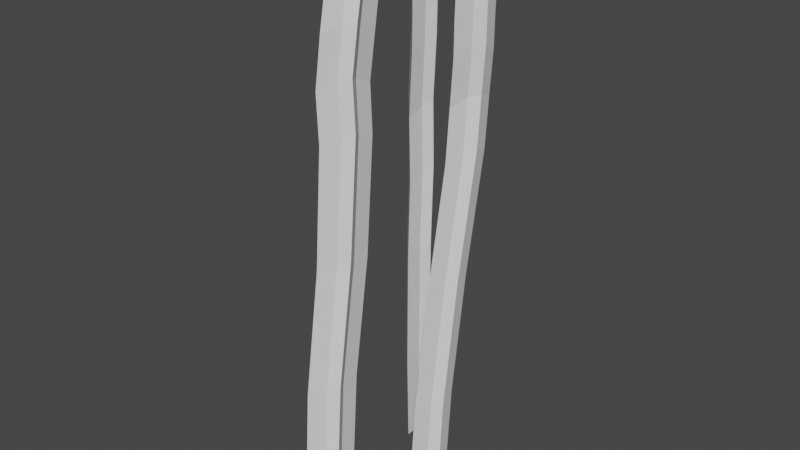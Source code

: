 # Source: SeagrassTripleLowTriCount.blend  (saved by Blender 2.80.75; exported with 4.5.12 LTS)
import bpy
from mathutils import Matrix  # noqa: F401  (used for matrix-valued properties, if any)

bpy.ops.wm.read_factory_settings(use_empty=True)
scene = bpy.context.scene
scene.name = 'Scene'

# ---- collections
col_collection = bpy.data.collections.new('Collection'); scene.collection.children.link(col_collection)

# ---- world
world_world = bpy.data.worlds.new('World'); scene.world = world_world
world_world.use_nodes = True; world_world.node_tree.nodes.clear()
_N = world_world.node_tree.nodes; _L = world_world.node_tree.links
n0 = _N.new('ShaderNodeOutputWorld'); n0.name = 'World Output'; n0.location = (300, 300)
n1 = _N.new('ShaderNodeBackground'); n1.name = 'Background'; n1.location = (10, 300)
n1.inputs[0].default_value = (0.05088, 0.05088, 0.05088, 1.0)
_L.new(n1.outputs[0], n0.inputs[0])
n0.is_active_output = True
world_world.color = (0.05088, 0.05088, 0.05088)
world_world.use_sun_shadow = False
world_world.sun_shadow_jitter_overblur = 0.0

# ---- meshes
me_cube_003 = bpy.data.meshes.new('Cube.003')
me_cube_003.from_pydata([(0.0, -1.414, -1.0), (0.1592, -0.6358, 11.72), (-0.5771, 0.0, -1.0), (-0.4179, 0.7784, 12.01), (0.4948, 0.0, -1.0), (0.654, 0.7784, 12.01), (0.0, 1.414, -1.0), (0.1592, 2.193, 11.72), (0.1848, 0.4714, -1.0), (0.344, 1.25, 11.91), (0.1848, -0.4714, -1.0), (0.344, 0.307, 11.91), (0.0, -1.399, 1.359), (0.0, -0.971, 4.503), (0.0, -0.2954, 7.648), (-0.05487, -0.1733, 8.94), (0.09003, -0.3713, 10.08), (0.1382, -0.5517, 10.91), (-0.4378, 0.8579, 11.18), (-0.4836, 1.03, 10.34), (-0.6291, 1.233, 9.177), (-0.5771, 1.123, 7.847), (-0.5771, 0.4358, 4.63), (-0.5771, 0.01211, 1.413), (0.1382, 2.277, 10.91), (0.09003, 2.457, 10.08), (-0.05487, 2.655, 8.94), (0.0, 2.533, 7.648), (0.0, 1.857, 4.503), (0.0, 1.429, 1.359), (0.634, 0.8585, 11.18), (0.5882, 1.031, 10.34), (0.4428, 1.233, 9.177), (0.4948, 1.123, 7.847), (0.4948, 0.4366, 4.63), (0.4948, 0.01229, 1.413), (0.3238, 1.331, 11.09), (0.2764, 1.509, 10.25), (0.1309, 1.71, 9.097), (0.1848, 1.593, 7.78), (0.1848, 0.9184, 4.588), (0.1848, 0.4858, 1.395), (0.3238, 0.3881, 11.09), (0.2764, 0.566, 10.25), (0.1326, 0.7583, 9.099), (0.1848, 0.65, 7.78), (0.1848, -0.02444, 4.588), (0.1848, -0.457, 1.395)], [], [(15, 16, 19, 20), (18, 24, 25, 19), (36, 9, 5, 30), (42, 17, 16, 43), (8, 4, 10), (2, 6, 8, 10, 0), (7, 3, 1, 11, 9), (25, 24, 36, 37), (16, 17, 18, 19), (23, 29, 6, 2), (10, 47, 12, 0), (9, 11, 5), (8, 41, 35, 4), (30, 5, 11, 42), (19, 25, 26, 20), (42, 11, 1, 17), (23, 2, 0, 12), (22, 23, 12, 13), (32, 44, 45, 33), (20, 26, 27, 21), (4, 35, 47, 10), (38, 32, 33, 39), (43, 16, 15, 44), (6, 29, 41, 8), (28, 40, 41, 29), (27, 39, 40, 28), (21, 22, 13, 14), (32, 31, 43, 44), (31, 30, 42, 43), (34, 46, 47, 35), (33, 45, 46, 34), (21, 27, 28, 22), (20, 21, 14, 15), (46, 13, 12, 47), (45, 14, 13, 46), (27, 26, 38, 39), (40, 34, 35, 41), (39, 33, 34, 40), (14, 45, 44, 15), (26, 25, 37, 38), (38, 37, 31, 32), (37, 36, 30, 31), (22, 28, 29, 23), (3, 7, 24, 18), (7, 9, 36, 24), (1, 3, 18, 17)])
_uv = me_cube_003.uv_layers.new(name='UVMap')
_uv.uv.foreach_set('vector', [0.3164, 0.6348, 0.328, 0.7072, 0.2702, 0.7267, 0.2583, 0.6532, 0.2814, 0.7798, 0.1968, 0.7697, 0.1853, 0.7177, 0.2702, 0.7267, 0.06816, 0.05675, 0.07516, 0.005258, 0.09309, 0.0, 0.08613, 0.05187, 0.1159, 0.06036, 0.1665, 0.07602, 0.155, 0.128, 0.1044, 0.1131, 0.4496, 0.8907, 0.4571, 0.9255, 0.4326, 0.9473, 0.4018, 0.903, 0.4571, 0.8302, 0.4496, 0.8907, 0.4326, 0.9473, 0.406, 1.0, 0.573, 0.9991, 0.5727, 0.903, 0.6271, 0.8306, 0.6198, 0.8914, 0.6017, 0.9476, 0.01186, 0.1172, 0.02335, 0.0652, 0.06816, 0.05675, 0.05673, 0.1095, 0.328, 0.7072, 0.3394, 0.7592, 0.2814, 0.7798, 0.2702, 0.7267, 0.2875, 0.1564, 0.2038, 0.1602, 0.1951, 0.01054, 0.2783, 0.00338, 0.1133, 0.8311, 0.1222, 0.6792, 0.1735, 0.6857, 0.1648, 0.8353, 0.6017, 0.9476, 0.6198, 0.8914, 0.6271, 0.9266, 0.06559, 0.8275, 0.07454, 0.6756, 0.09227, 0.6753, 0.08314, 0.8284, 0.08613, 0.05187, 0.09309, 0.0, 0.1229, 0.008866, 0.1159, 0.06036, 0.2702, 0.7267, 0.1853, 0.7177, 0.1737, 0.6454, 0.2583, 0.6532, 0.1159, 0.06036, 0.1229, 0.008866, 0.1735, 0.02525, 0.1665, 0.07602, 0.2875, 0.1564, 0.2783, 0.00338, 0.3377, 0.0, 0.3465, 0.1496, 0.2791, 0.362, 0.2875, 0.1564, 0.3465, 0.1496, 0.3376, 0.3507, 0.06294, 0.1783, 0.09296, 0.1861, 0.09205, 0.2699, 0.06207, 0.263, 0.2583, 0.6532, 0.1737, 0.6454, 0.1735, 0.5632, 0.2574, 0.5686, 0.08314, 0.8284, 0.09227, 0.6753, 0.1222, 0.6792, 0.1133, 0.8311, 0.04485, 0.1825, 0.06294, 0.1783, 0.06207, 0.263, 0.04435, 0.2663, 0.1044, 0.1131, 0.155, 0.128, 0.1433, 0.2003, 0.09296, 0.1861, 0.02165, 0.8245, 0.03043, 0.6748, 0.07454, 0.6756, 0.06559, 0.8275, 0.02147, 0.4737, 0.06556, 0.4714, 0.07454, 0.6756, 0.03043, 0.6748, 0.0, 0.2717, 0.04435, 0.2663, 0.06556, 0.4714, 0.02147, 0.4737, 0.2574, 0.5686, 0.2791, 0.362, 0.3376, 0.3507, 0.3162, 0.5526, 0.06294, 0.1783, 0.07493, 0.1049, 0.1044, 0.1131, 0.09296, 0.1861, 0.07493, 0.1049, 0.08613, 0.05187, 0.1159, 0.06036, 0.1044, 0.1131, 0.08381, 0.4696, 0.1133, 0.475, 0.1222, 0.6792, 0.09227, 0.6753, 0.06207, 0.263, 0.09205, 0.2699, 0.1133, 0.475, 0.08381, 0.4696, 0.2574, 0.5686, 0.1735, 0.5632, 0.1949, 0.3612, 0.2791, 0.362, 0.2583, 0.6532, 0.2574, 0.5686, 0.3162, 0.5526, 0.3164, 0.6348, 0.1133, 0.475, 0.1646, 0.4846, 0.1735, 0.6857, 0.1222, 0.6792, 0.09205, 0.2699, 0.1431, 0.2825, 0.1646, 0.4846, 0.1133, 0.475, 0.0, 0.2717, 0.0001597, 0.1895, 0.04485, 0.1825, 0.04435, 0.2663, 0.06556, 0.4714, 0.08381, 0.4696, 0.09227, 0.6753, 0.07454, 0.6756, 0.04435, 0.2663, 0.06207, 0.263, 0.08381, 0.4696, 0.06556, 0.4714, 0.1431, 0.2825, 0.09205, 0.2699, 0.09296, 0.1861, 0.1433, 0.2003, 0.0001597, 0.1895, 0.01186, 0.1172, 0.05673, 0.1095, 0.04485, 0.1825, 0.04485, 0.1825, 0.05673, 0.1095, 0.07493, 0.1049, 0.06294, 0.1783, 0.05673, 0.1095, 0.06816, 0.05675, 0.08613, 0.05187, 0.07493, 0.1049, 0.2791, 0.362, 0.1949, 0.3612, 0.2038, 0.1602, 0.2875, 0.1564, 0.2883, 0.8316, 0.2038, 0.8205, 0.1968, 0.7697, 0.2814, 0.7798, 0.03043, 0.01443, 0.07516, 0.005258, 0.06816, 0.05675, 0.02335, 0.0652, 0.3465, 0.8099, 0.2883, 0.8316, 0.2814, 0.7798, 0.3394, 0.7592])
me_cube_003.use_remesh_preserve_volume = False
me_cube_003.use_remesh_preserve_attributes = False
me_cube_003.use_mirror_vertex_groups = False
me_cube_003.update()
me_cube_001 = bpy.data.meshes.new('Cube.001')
me_cube_001.from_pydata([(0.0, -1.414, -1.0), (0.1592, -0.6358, 11.72), (-0.5771, 0.0, -1.0), (-0.4179, 0.7784, 12.01), (0.4948, 0.0, -1.0), (0.654, 0.7784, 12.01), (0.0, 1.414, -1.0), (0.1592, 2.193, 11.72), (0.1848, 0.4714, -1.0), (0.344, 1.25, 11.91), (0.1848, -0.4714, -1.0), (0.344, 0.307, 11.91), (0.0, -1.399, 1.359), (-0.01218, -1.078, 4.518), (-0.04081, -0.6316, 6.546), (-0.0937, -0.4997, 8.216), (0.07148, -0.5301, 9.882), (0.135, -0.5799, 10.91), (-0.4408, 0.8316, 11.19), (-0.5016, 0.8755, 10.16), (-0.6679, 0.9073, 8.471), (-0.618, 0.7872, 6.744), (-0.5887, 0.3345, 4.638), (-0.5771, 0.01211, 1.413), (0.1335, 2.236, 10.91), (0.07136, 2.297, 9.882), (-0.0937, 2.329, 8.216), (-0.04081, 2.197, 6.546), (-0.01218, 1.75, 4.518), (0.0, 1.429, 1.359), (0.631, 0.8322, 11.19), (0.5702, 0.8759, 10.16), (0.404, 0.9074, 8.471), (0.454, 0.7871, 6.744), (0.482, 0.3235, 4.638), (0.4948, 0.01229, 1.413), (0.3195, 1.294, 11.09), (0.257, 1.342, 10.06), (0.09217, 1.384, 8.385), (0.144, 1.257, 6.678), (0.1722, 0.807, 4.601), (0.1848, 0.4858, 1.395), (0.3207, 0.3611, 11.1), (0.2581, 0.4095, 10.07), (0.09383, 0.4323, 8.387), (0.144, 0.3138, 6.678), (0.1707, -0.1487, 4.584), (0.1848, -0.457, 1.395)], [], [(15, 16, 19, 20), (18, 24, 25, 19), (36, 9, 5, 30), (42, 17, 16, 43), (8, 4, 10), (2, 6, 8, 10, 0), (7, 3, 1, 11, 9), (25, 24, 36, 37), (16, 17, 18, 19), (23, 29, 6, 2), (10, 47, 12, 0), (9, 11, 5), (8, 41, 35, 4), (30, 5, 11, 42), (19, 25, 26, 20), (42, 11, 1, 17), (23, 2, 0, 12), (22, 23, 12, 13), (32, 44, 45, 33), (20, 26, 27, 21), (4, 35, 47, 10), (38, 32, 33, 39), (43, 16, 15, 44), (6, 29, 41, 8), (28, 40, 41, 29), (27, 39, 40, 28), (21, 22, 13, 14), (32, 31, 43, 44), (31, 30, 42, 43), (34, 46, 47, 35), (33, 45, 46, 34), (21, 27, 28, 22), (20, 21, 14, 15), (46, 13, 12, 47), (45, 14, 13, 46), (27, 26, 38, 39), (40, 34, 35, 41), (39, 33, 34, 40), (14, 45, 44, 15), (26, 25, 37, 38), (38, 37, 31, 32), (37, 36, 30, 31), (22, 28, 29, 23), (3, 7, 24, 18), (7, 9, 36, 24), (1, 3, 18, 17)])
_uv = me_cube_001.uv_layers.new(name='UVMap')
_uv.uv.foreach_set('vector', [0.9842, 0.5883, 0.9891, 0.6942, 0.9311, 0.7167, 0.9261, 0.6093, 0.9362, 0.7819, 0.8524, 0.7711, 0.8464, 0.7062, 0.9311, 0.7167, 0.737, 0.05634, 0.7421, 0.004715, 0.7599, 0.0, 0.7544, 0.05166, 0.7842, 0.06011, 0.8348, 0.07623, 0.8294, 0.1415, 0.7788, 0.1254, 0.5049, 0.8907, 0.5124, 0.9255, 0.4879, 0.9473, 0.4571, 0.903, 0.5124, 0.8302, 0.5049, 0.8907, 0.4879, 0.9473, 0.4614, 1.0, 0.5186, 0.9991, 0.5183, 0.903, 0.5727, 0.8306, 0.5654, 0.8914, 0.5473, 0.9476, 0.6866, 0.1295, 0.6925, 0.06454, 0.737, 0.05634, 0.7317, 0.1219, 0.9891, 0.6942, 0.9944, 0.7595, 0.9362, 0.7819, 0.9311, 0.7167, 0.9409, 0.1579, 0.8573, 0.1617, 0.8485, 0.01198, 0.9318, 0.004811, 0.7801, 0.8314, 0.7891, 0.6794, 0.8403, 0.6861, 0.8316, 0.8357, 0.5473, 0.9476, 0.5654, 0.8914, 0.5727, 0.9266, 0.7325, 0.8273, 0.7415, 0.6754, 0.7591, 0.6756, 0.75, 0.8287, 0.7544, 0.05166, 0.7599, 0.0, 0.7897, 0.008733, 0.7842, 0.06011, 0.9311, 0.7167, 0.8464, 0.7062, 0.8415, 0.6003, 0.9261, 0.6093, 0.7842, 0.06011, 0.7897, 0.008733, 0.8403, 0.02533, 0.8348, 0.07623, 0.9409, 0.1579, 0.9318, 0.004811, 0.9912, 0.0, 1.0, 0.1497, 0.9379, 0.3639, 0.9409, 0.1579, 1.0, 0.1497, 0.9968, 0.3514, 0.7442, 0.2242, 0.7743, 0.2322, 0.7723, 0.341, 0.7423, 0.3342, 0.9261, 0.6093, 0.8415, 0.6003, 0.8403, 0.4939, 0.9242, 0.4994, 0.75, 0.8287, 0.7591, 0.6756, 0.7891, 0.6794, 0.7801, 0.8314, 0.7262, 0.2283, 0.7442, 0.2242, 0.7423, 0.3342, 0.7247, 0.337, 0.7788, 0.1254, 0.8294, 0.1415, 0.8245, 0.2474, 0.7743, 0.2322, 0.6887, 0.8237, 0.6975, 0.674, 0.7415, 0.6754, 0.7325, 0.8273, 0.6942, 0.4723, 0.7384, 0.4706, 0.7415, 0.6754, 0.6975, 0.674, 0.6805, 0.3417, 0.7247, 0.337, 0.7384, 0.4706, 0.6942, 0.4723, 0.9242, 0.4994, 0.9379, 0.3639, 0.9968, 0.3514, 0.983, 0.4819, 0.7442, 0.2242, 0.7493, 0.1168, 0.7788, 0.1254, 0.7743, 0.2322, 0.7493, 0.1168, 0.7544, 0.05166, 0.7842, 0.06011, 0.7788, 0.1254, 0.7567, 0.4697, 0.7867, 0.4758, 0.7891, 0.6794, 0.7591, 0.6756, 0.7423, 0.3342, 0.7723, 0.341, 0.7867, 0.4758, 0.7567, 0.4697, 0.9242, 0.4994, 0.8403, 0.4939, 0.8541, 0.3634, 0.9379, 0.3639, 0.9261, 0.6093, 0.9242, 0.4994, 0.983, 0.4819, 0.9842, 0.5883, 0.7867, 0.4758, 0.8371, 0.4843, 0.8403, 0.6861, 0.7891, 0.6794, 0.7723, 0.341, 0.8233, 0.3538, 0.8371, 0.4843, 0.7867, 0.4758, 0.6805, 0.3417, 0.6816, 0.2353, 0.7262, 0.2283, 0.7247, 0.337, 0.7384, 0.4706, 0.7567, 0.4697, 0.7591, 0.6756, 0.7415, 0.6754, 0.7247, 0.337, 0.7423, 0.3342, 0.7567, 0.4697, 0.7384, 0.4706, 0.8233, 0.3538, 0.7723, 0.341, 0.7743, 0.2322, 0.8245, 0.2474, 0.6816, 0.2353, 0.6866, 0.1295, 0.7317, 0.1219, 0.7262, 0.2283, 0.7262, 0.2283, 0.7317, 0.1219, 0.7493, 0.1168, 0.7442, 0.2242, 0.7317, 0.1219, 0.737, 0.05634, 0.7544, 0.05166, 0.7493, 0.1168, 0.9379, 0.3639, 0.8541, 0.3634, 0.8573, 0.1617, 0.9409, 0.1579, 0.9417, 0.8335, 0.8573, 0.8224, 0.8524, 0.7711, 0.9362, 0.7819, 0.6975, 0.01328, 0.7421, 0.004715, 0.737, 0.05634, 0.6925, 0.06454, 1.0, 0.8104, 0.9417, 0.8335, 0.9362, 0.7819, 0.9944, 0.7595])
me_cube_001.use_remesh_preserve_volume = False
me_cube_001.use_remesh_preserve_attributes = False
me_cube_001.use_mirror_vertex_groups = False
me_cube_001.update()
me_cube_002 = bpy.data.meshes.new('Cube.002')
me_cube_002.from_pydata([(0.0, -1.414, -1.0), (0.1718, -0.7269, 11.7), (-0.5771, 0.0, -1.0), (-0.4071, 0.7003, 11.99), (0.4948, 0.0, -1.0), (0.6648, 0.7003, 11.99), (0.0, 1.414, -1.0), (0.1785, 2.053, 11.69), (0.1848, 0.4714, -1.0), (0.3603, 1.132, 11.88), (0.1848, -0.4714, -1.0), (0.3555, 0.2242, 11.89), (0.0, -1.399, 1.359), (0.0, -0.971, 4.503), (0.09957, -1.017, 7.482), (0.09122, -1.232, 8.696), (0.1968, -1.145, 9.907), (0.1925, -0.9454, 10.82), (-0.3854, 0.4788, 11.1), (-0.3779, 0.2648, 10.16), (-0.483, 0.1749, 8.933), (-0.4798, 0.4182, 7.684), (-0.5771, 0.4358, 4.63), (-0.5771, 0.01211, 1.413), (0.2, 1.829, 10.81), (0.1968, 1.684, 9.907), (0.09122, 1.597, 8.696), (0.09957, 1.812, 7.482), (0.0, 1.857, 4.503), (0.0, 1.429, 1.359), (0.6864, 0.4793, 11.1), (0.694, 0.2651, 10.16), (0.5888, 0.1751, 8.933), (0.5922, 0.4181, 7.684), (0.4948, 0.4366, 4.63), (0.4948, 0.01229, 1.413), (0.3842, 0.893, 10.99), (0.3857, 0.7172, 10.07), (0.277, 0.6515, 8.853), (0.2829, 0.882, 7.617), (0.1848, 0.9184, 4.588), (0.1848, 0.4858, 1.395), (0.3769, 0.00338, 11.01), (0.3826, -0.2035, 10.08), (0.2787, -0.2998, 8.855), (0.2829, -0.0605, 7.617), (0.1848, -0.02444, 4.588), (0.1848, -0.457, 1.395)], [], [(15, 16, 19, 20), (18, 24, 25, 19), (36, 9, 5, 30), (42, 17, 16, 43), (8, 4, 10), (2, 6, 8, 10, 0), (7, 3, 1, 11, 9), (25, 24, 36, 37), (16, 17, 18, 19), (23, 29, 6, 2), (10, 47, 12, 0), (9, 11, 5), (8, 41, 35, 4), (30, 5, 11, 42), (19, 25, 26, 20), (42, 11, 1, 17), (23, 2, 0, 12), (22, 23, 12, 13), (32, 44, 45, 33), (20, 26, 27, 21), (4, 35, 47, 10), (38, 32, 33, 39), (43, 16, 15, 44), (6, 29, 41, 8), (28, 40, 41, 29), (27, 39, 40, 28), (21, 22, 13, 14), (32, 31, 43, 44), (31, 30, 42, 43), (34, 46, 47, 35), (33, 45, 46, 34), (21, 27, 28, 22), (20, 21, 14, 15), (46, 13, 12, 47), (45, 14, 13, 46), (27, 26, 38, 39), (40, 34, 35, 41), (39, 33, 34, 40), (14, 45, 44, 15), (26, 25, 37, 38), (38, 37, 31, 32), (37, 36, 30, 31), (22, 28, 29, 23), (3, 7, 24, 18), (7, 9, 36, 24), (1, 3, 18, 17)])
_uv = me_cube_002.uv_layers.new(name='UVMap')
_uv.uv.foreach_set('vector', [0.5183, 0.2138, 0.5226, 0.1366, 0.5814, 0.117, 0.577, 0.1954, 0.5903, 0.05715, 0.6712, 0.07222, 0.6655, 0.13, 0.5814, 0.117, 0.4595, 0.7672, 0.4705, 0.8243, 0.4505, 0.8302, 0.4404, 0.7731, 0.4117, 0.7662, 0.3592, 0.7526, 0.3502, 0.694, 0.4023, 0.7068, 0.3943, 0.8907, 0.4018, 0.9255, 0.3773, 0.9473, 0.3465, 0.903, 0.4018, 0.8302, 0.3943, 0.8907, 0.3773, 0.9473, 0.3507, 1.0, 0.1744, 0.8316, 0.2279, 0.9003, 0.2279, 0.9971, 0.199, 0.9452, 0.1814, 0.8912, 0.5018, 0.6997, 0.508, 0.7574, 0.4595, 0.7672, 0.4517, 0.7083, 0.5226, 0.1366, 0.5308, 0.07794, 0.5903, 0.05715, 0.5814, 0.117, 0.581, 0.6739, 0.6647, 0.674, 0.6685, 0.8239, 0.585, 0.8273, 0.4049, 0.001925, 0.4015, 0.1542, 0.3491, 0.15, 0.3524, 0.0, 0.1814, 0.8912, 0.199, 0.9452, 0.1735, 0.924, 0.4554, 0.003808, 0.4521, 0.1561, 0.43, 0.1564, 0.4335, 0.002936, 0.4404, 0.7731, 0.4505, 0.8302, 0.4218, 0.823, 0.4117, 0.7662, 0.5814, 0.117, 0.6655, 0.13, 0.6613, 0.2071, 0.577, 0.1954, 0.4117, 0.7662, 0.4218, 0.823, 0.3692, 0.8087, 0.3592, 0.7526, 0.581, 0.6739, 0.585, 0.8273, 0.5255, 0.8306, 0.5218, 0.6806, 0.5964, 0.4684, 0.581, 0.6739, 0.5218, 0.6806, 0.5375, 0.4797, 0.4268, 0.6349, 0.3981, 0.6289, 0.4131, 0.5506, 0.442, 0.5559, 0.577, 0.1954, 0.6613, 0.2071, 0.6746, 0.2838, 0.5917, 0.2743, 0.4335, 0.002936, 0.43, 0.1564, 0.4015, 0.1542, 0.4049, 0.001925, 0.4491, 0.6307, 0.4268, 0.6349, 0.442, 0.5559, 0.4637, 0.5525, 0.4023, 0.7068, 0.3502, 0.694, 0.3465, 0.6169, 0.3981, 0.6289, 0.504, 0.005649, 0.5007, 0.1556, 0.4521, 0.1561, 0.4554, 0.003808, 0.5183, 0.3564, 0.4698, 0.36, 0.4521, 0.1561, 0.5007, 0.1556, 0.5118, 0.5457, 0.4637, 0.5525, 0.4698, 0.36, 0.5183, 0.3564, 0.5917, 0.2743, 0.5964, 0.4684, 0.5375, 0.4797, 0.5316, 0.2905, 0.4268, 0.6349, 0.4306, 0.7133, 0.4023, 0.7068, 0.3981, 0.6289, 0.4306, 0.7133, 0.4404, 0.7731, 0.4117, 0.7662, 0.4023, 0.7068, 0.4472, 0.3617, 0.4192, 0.3581, 0.4015, 0.1542, 0.43, 0.1564, 0.442, 0.5559, 0.4131, 0.5506, 0.4192, 0.3581, 0.4472, 0.3617, 0.5917, 0.2743, 0.6746, 0.2838, 0.6805, 0.4731, 0.5964, 0.4684, 0.577, 0.1954, 0.5917, 0.2743, 0.5316, 0.2905, 0.5183, 0.2138, 0.4192, 0.3581, 0.3667, 0.3508, 0.3491, 0.15, 0.4015, 0.1542, 0.4131, 0.5506, 0.3602, 0.5401, 0.3667, 0.3508, 0.4192, 0.3581, 0.5118, 0.5457, 0.4981, 0.6225, 0.4491, 0.6307, 0.4637, 0.5525, 0.4698, 0.36, 0.4472, 0.3617, 0.43, 0.1564, 0.4521, 0.1561, 0.4637, 0.5525, 0.442, 0.5559, 0.4472, 0.3617, 0.4698, 0.36, 0.3602, 0.5401, 0.4131, 0.5506, 0.3981, 0.6289, 0.3465, 0.6169, 0.4981, 0.6225, 0.5018, 0.6997, 0.4517, 0.7083, 0.4491, 0.6307, 0.4491, 0.6307, 0.4517, 0.7083, 0.4306, 0.7133, 0.4268, 0.6349, 0.4517, 0.7083, 0.4595, 0.7672, 0.4404, 0.7731, 0.4306, 0.7133, 0.5964, 0.4684, 0.6805, 0.4731, 0.6647, 0.674, 0.581, 0.6739, 0.5994, 0.0, 0.6805, 0.01605, 0.6712, 0.07222, 0.5903, 0.05715, 0.5183, 0.8135, 0.4705, 0.8243, 0.4595, 0.7672, 0.508, 0.7574, 0.5398, 0.02185, 0.5994, 0.0, 0.5903, 0.05715, 0.5308, 0.07794])
me_cube_002.use_remesh_preserve_volume = False
me_cube_002.use_remesh_preserve_attributes = False
me_cube_002.use_mirror_vertex_groups = False
me_cube_002.update()

# ---- objects
ob_cube_002 = bpy.data.objects.new('Cube.002', me_cube_003)
ob_cube_000 = bpy.data.objects.new('Cube.000', me_cube_001)
ob_cube_001 = bpy.data.objects.new('Cube.001', me_cube_002)

# ---- transforms, parenting, visibility, modifiers, constraints
ob_cube_002.location = (0.1478, 0.01119, -1.143)
ob_cube_002.rotation_euler = (-0.07226, -0.001758, -0.02428)
ob_cube_002.scale = (1.241, 1.013, 1.996)
ob_cube_002.lineart.crease_threshold = 0.0
ob_cube_000.location = (-3.962, 4.218, -1.911)
ob_cube_000.rotation_euler = (0.02603, -0.006524, 0.2455)
ob_cube_000.scale = (1.241, 1.006, 1.999)
ob_cube_000.lineart.crease_threshold = 0.0
ob_cube_001.location = (-2.591, -4.236, 0.8733)
ob_cube_001.rotation_euler = (-0.06394, -0.01177, -0.1819)
ob_cube_001.scale = (1.241, 1.011, 1.997)
ob_cube_001.lineart.crease_threshold = 0.0

# ---- collection membership
col_collection.objects.link(ob_cube_002)
col_collection.objects.link(ob_cube_000)
col_collection.objects.link(ob_cube_001)

# ---- scene / render settings (as saved in the file)
scene.frame_start = 1; scene.frame_end = 250; scene.frame_set(1)
scene.render.engine = 'BLENDER_EEVEE_NEXT'
scene.cycles.use_denoising = False
scene.cycles.samples = 128
scene.cycles.sampling_pattern = 'TABULATED_SOBOL'
scene.cycles.use_adaptive_sampling = False
scene.cycles.use_light_tree = False
scene.view_settings.view_transform = 'Filmic'
bpy.context.view_layer.update()

# ---- added for rendering (the .blend has no active camera and no usable light): camera, sun
cam_auto = bpy.data.cameras.new('AutoCamera')
cam_auto.lens = 50.0
cam_auto.sensor_width = 36.0
cam_auto.clip_end = 1000.0
ob_auto_camera = bpy.data.objects.new('AutoCamera', cam_auto)
scene.collection.objects.link(ob_auto_camera)
ob_auto_camera.location = (27.5548, -35.2445, 34.2239)
ob_auto_camera.rotation_euler = (1.09748, -7.21219e-08, 0.694738)
scene.camera = ob_auto_camera
light_auto_sun = bpy.data.lights.new('AutoSun', 'SUN')
light_auto_sun.energy = 3.0
light_auto_sun.angle = 0.0523599
ob_auto_sun = bpy.data.objects.new('AutoSun', light_auto_sun)
scene.collection.objects.link(ob_auto_sun)
ob_auto_sun.rotation_euler = (0.872665, 0.174533, 0.523599)
bpy.context.view_layer.update()
